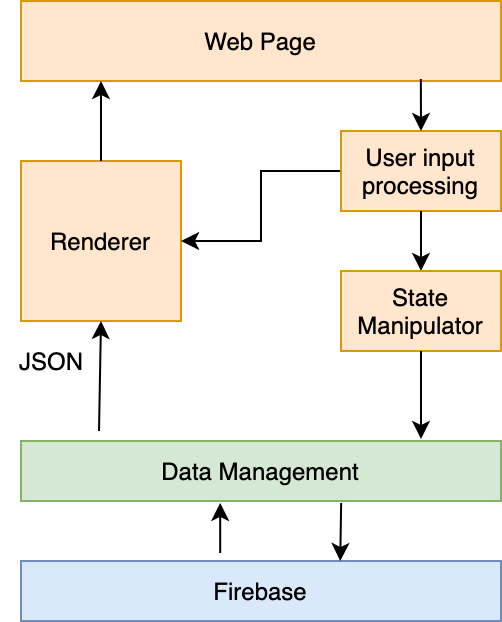

The diagram above was exported from draw.io. Its source (the exported page's mxGraphModel, read from the mxfile embedded in the PNG):
<mxGraphModel dx="946" dy="725" grid="1" gridSize="10" guides="1" tooltips="1" connect="1" arrows="1" fold="1" page="1" pageScale="1" pageWidth="850" pageHeight="1100" math="0" shadow="0">
  <root>
    <mxCell id="0" />
    <mxCell id="1" parent="0" />
    <mxCell id="zYTn0PX09hZkdl9emzfh-2" value="Web Page" style="rounded=0;whiteSpace=wrap;html=1;fillColor=#ffe6cc;strokeColor=#d79b00;" parent="1" vertex="1">
      <mxGeometry x="280" y="160" width="240" height="40" as="geometry" />
    </mxCell>
    <mxCell id="zYTn0PX09hZkdl9emzfh-3" value="Renderer" style="rounded=0;whiteSpace=wrap;html=1;fillColor=#ffe6cc;strokeColor=#d79b00;" parent="1" vertex="1">
      <mxGeometry x="280" y="240" width="80" height="80" as="geometry" />
    </mxCell>
    <mxCell id="zYTn0PX09hZkdl9emzfh-4" value="" style="endArrow=classic;html=1;exitX=0.5;exitY=0;exitDx=0;exitDy=0;fillColor=#ffe6cc;strokeColor=#000000;" parent="1" source="zYTn0PX09hZkdl9emzfh-3" edge="1">
      <mxGeometry width="50" height="50" relative="1" as="geometry">
        <mxPoint x="390" y="330" as="sourcePoint" />
        <mxPoint x="320" y="200" as="targetPoint" />
      </mxGeometry>
    </mxCell>
    <mxCell id="cXo9Iu8Y4c2B2JUJELrX-3" value="" style="edgeStyle=orthogonalEdgeStyle;rounded=0;orthogonalLoop=1;jettySize=auto;html=1;" edge="1" parent="1" source="zYTn0PX09hZkdl9emzfh-5" target="zYTn0PX09hZkdl9emzfh-3">
      <mxGeometry relative="1" as="geometry" />
    </mxCell>
    <mxCell id="zYTn0PX09hZkdl9emzfh-5" value="User input processing" style="rounded=0;whiteSpace=wrap;html=1;fillColor=#ffe6cc;strokeColor=#d79b00;" parent="1" vertex="1">
      <mxGeometry x="440" y="225" width="80" height="40" as="geometry" />
    </mxCell>
    <mxCell id="zYTn0PX09hZkdl9emzfh-6" value="" style="endArrow=classic;html=1;entryX=0.5;entryY=0;entryDx=0;entryDy=0;fillColor=#ffe6cc;strokeColor=#000000;exitX=0.833;exitY=0.975;exitDx=0;exitDy=0;exitPerimeter=0;" parent="1" target="zYTn0PX09hZkdl9emzfh-5" edge="1" source="zYTn0PX09hZkdl9emzfh-2">
      <mxGeometry width="50" height="50" relative="1" as="geometry">
        <mxPoint x="440" y="200" as="sourcePoint" />
        <mxPoint x="330" y="213" as="targetPoint" />
      </mxGeometry>
    </mxCell>
    <mxCell id="zYTn0PX09hZkdl9emzfh-9" value="" style="endArrow=classic;html=1;exitX=0.5;exitY=1;exitDx=0;exitDy=0;fillColor=#ffe6cc;strokeColor=#000000;" parent="1" source="zYTn0PX09hZkdl9emzfh-5" edge="1">
      <mxGeometry width="50" height="50" relative="1" as="geometry">
        <mxPoint x="490" y="205" as="sourcePoint" />
        <mxPoint x="480" y="295" as="targetPoint" />
      </mxGeometry>
    </mxCell>
    <mxCell id="zYTn0PX09hZkdl9emzfh-16" value="" style="endArrow=none;html=1;endFill=0;startArrow=classic;startFill=1;exitX=0.5;exitY=1;exitDx=0;exitDy=0;fillColor=#ffe6cc;strokeColor=#000000;" parent="1" source="zYTn0PX09hZkdl9emzfh-3" edge="1">
      <mxGeometry width="50" height="50" relative="1" as="geometry">
        <mxPoint x="330" y="410" as="sourcePoint" />
        <mxPoint x="319" y="375" as="targetPoint" />
      </mxGeometry>
    </mxCell>
    <mxCell id="zYTn0PX09hZkdl9emzfh-17" value="JSON" style="text;html=1;align=center;verticalAlign=middle;resizable=0;points=[];autosize=1;fillColor=none;strokeColor=none;" parent="1" vertex="1">
      <mxGeometry x="270" y="330" width="50" height="20" as="geometry" />
    </mxCell>
    <mxCell id="p53hhmGnypq-pZr9cxKz-1" value="Data Management" style="rounded=0;whiteSpace=wrap;html=1;fillColor=#d5e8d4;strokeColor=#82b366;" parent="1" vertex="1">
      <mxGeometry x="280" y="380" width="240" height="30" as="geometry" />
    </mxCell>
    <mxCell id="p53hhmGnypq-pZr9cxKz-3" value="Firebase" style="rounded=0;whiteSpace=wrap;html=1;fillColor=#dae8fc;strokeColor=#6c8ebf;" parent="1" vertex="1">
      <mxGeometry x="280" y="440" width="240" height="30" as="geometry" />
    </mxCell>
    <mxCell id="p53hhmGnypq-pZr9cxKz-4" value="" style="endArrow=classic;html=1;entryX=0.665;entryY=0;entryDx=0;entryDy=0;fillColor=#ffe6cc;strokeColor=#000000;entryPerimeter=0;exitX=0.667;exitY=1.033;exitDx=0;exitDy=0;exitPerimeter=0;" parent="1" target="p53hhmGnypq-pZr9cxKz-3" edge="1" source="p53hhmGnypq-pZr9cxKz-1">
      <mxGeometry width="50" height="50" relative="1" as="geometry">
        <mxPoint x="413" y="410" as="sourcePoint" />
        <mxPoint x="450" y="390" as="targetPoint" />
      </mxGeometry>
    </mxCell>
    <mxCell id="p53hhmGnypq-pZr9cxKz-5" value="" style="endArrow=classic;html=1;entryX=0.415;entryY=1.033;entryDx=0;entryDy=0;fillColor=#ffe6cc;strokeColor=#000000;entryPerimeter=0;exitX=0.415;exitY=-0.133;exitDx=0;exitDy=0;exitPerimeter=0;" parent="1" source="p53hhmGnypq-pZr9cxKz-3" target="p53hhmGnypq-pZr9cxKz-1" edge="1">
      <mxGeometry width="50" height="50" relative="1" as="geometry">
        <mxPoint x="423" y="420" as="sourcePoint" />
        <mxPoint x="423" y="450" as="targetPoint" />
      </mxGeometry>
    </mxCell>
    <mxCell id="cXo9Iu8Y4c2B2JUJELrX-1" value="State Manipulator" style="rounded=0;whiteSpace=wrap;html=1;fillColor=#ffe6cc;strokeColor=#d79b00;" vertex="1" parent="1">
      <mxGeometry x="440" y="295" width="80" height="40" as="geometry" />
    </mxCell>
    <mxCell id="cXo9Iu8Y4c2B2JUJELrX-2" value="" style="endArrow=classic;html=1;fillColor=#ffe6cc;strokeColor=#000000;exitX=0.5;exitY=1;exitDx=0;exitDy=0;" edge="1" parent="1" source="cXo9Iu8Y4c2B2JUJELrX-1">
      <mxGeometry width="50" height="50" relative="1" as="geometry">
        <mxPoint x="423" y="420" as="sourcePoint" />
        <mxPoint x="480" y="379" as="targetPoint" />
      </mxGeometry>
    </mxCell>
  </root>
</mxGraphModel>